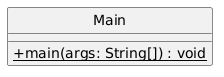

The diagram above was rendered by PlantUML. Its source (embedded in the PNG):
@startuml
skinparam monochrome true
skinparam backgroundcolor white
skinparam classAttributeIconSize 0
hide circle

class Main {
    + {static} main(args: String[]) : void
}
@enduml